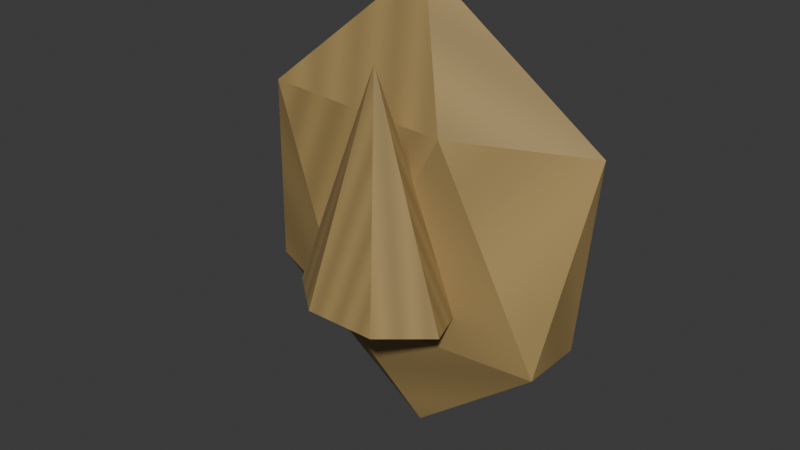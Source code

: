 # Source: short_fuse.blend  (saved by Blender 5.1.30; exported with 4.5.12 LTS)
import bpy
from mathutils import Matrix  # noqa: F401  (used for matrix-valued properties, if any)

bpy.ops.wm.read_factory_settings(use_empty=True)
scene = bpy.context.scene
scene.name = 'Scene'

# ---- collections
col_collection = bpy.data.collections.new('Collection'); scene.collection.children.link(col_collection)

# ---- images (referenced by path relative to the original .blend; pixels are not part of the script)
import os
ASSET_DIR = os.environ.get("B2B_ASSET_DIR", "")  # directory of the original .blend (textures are referenced by path, not embedded)
HERE = os.path.dirname(os.path.abspath(__file__))  # packed textures are extracted next to this script under _unpacked/

def load_image(name, relpath, width, height, colorspace="sRGB"):
    """Load a texture the original file referenced (path relative to the .blend, or extracted next to this script)."""
    p = next((c for c in (os.path.join(HERE, relpath), os.path.join(ASSET_DIR, relpath)) if relpath and os.path.exists(c)), "")
    if p:
        img = bpy.data.images.load(p, check_existing=True)
        img.name = name
    else:  # same state as the original file: an image datablock whose file is absent (Cycles renders it pink)
        img = bpy.data.images.new(name, width, height)
        img.source = "FILE"
        img.filepath = "//" + (relpath or name)
    img.colorspace_settings.name = colorspace
    return img
img_short_fuse_painted = load_image('short_fuse-painted', '_unpacked/short_fuse.3a3fa190.png', 64, 64, 'sRGB')

# ---- materials (node trees are filled in below, after node groups)
mat_short_fuse_paint = bpy.data.materials.new('short_fuse-paint')

# ---- material node trees
mat_short_fuse_paint.use_nodes = True; mat_short_fuse_paint.node_tree.nodes.clear()
_N = mat_short_fuse_paint.node_tree.nodes; _L = mat_short_fuse_paint.node_tree.links
n0 = _N.new('ShaderNodeBsdfPrincipled'); n0.name = 'Principled BSDF'; n0.location = (-200, 100)
n0.inputs[2].default_value = 0.65
n1 = _N.new('ShaderNodeOutputMaterial'); n1.name = 'Material Output'; n1.location = (200, 100)
n2 = _N.new('ShaderNodeTexImage'); n2.name = 'Image Texture'; n2.location = (0, 0)
n2.image = img_short_fuse_painted
_L.new(n0.outputs[0], n1.inputs[0])
_L.new(n2.outputs[0], n0.inputs[0])
n1.is_active_output = True

# ---- world
world_world = bpy.data.worlds.new('World'); scene.world = world_world
world_world.use_nodes = True; world_world.node_tree.nodes.clear()
_N = world_world.node_tree.nodes; _L = world_world.node_tree.links
n0 = _N.new('ShaderNodeOutputWorld'); n0.name = 'World Output'; n0.location = (200, 100)
n1 = _N.new('ShaderNodeBackground'); n1.name = 'Background'; n1.location = (-200, 100)
n1.inputs[0].default_value = (0.05088, 0.05088, 0.05088, 1.0)
_L.new(n1.outputs[0], n0.inputs[0])
n0.is_active_output = True
world_world.color = (0.05088, 0.05088, 0.05088)
world_world.sun_shadow_jitter_overblur = 0.0

# ---- meshes
me_cone_031 = bpy.data.meshes.new('Cone.031')
me_cone_031.from_pydata([(0.0, -0.18, -0.03), (0.0, -0.2394, 0.21), (0.07036, -0.2026, -0.03), (0.0007036, -0.2396, 0.21), (0.08774, -0.2534, -0.03), (0.0008774, -0.2401, 0.21), (0.03905, -0.2941, -0.03), (0.0003905, -0.2405, 0.21), (-0.03905, -0.2941, -0.03), (-0.0003905, -0.2405, 0.21), (-0.08774, -0.2534, -0.03), (-0.0008774, -0.2401, 0.21), (-0.07036, -0.2026, -0.03), (-0.0007036, -0.2396, 0.21), (0.0, -0.17, -0.21), (0.1592, -0.2042, -0.0718), (-0.0608, -0.2253, -0.0718), (-0.1968, -0.17, -0.0718), (-0.0608, -0.1147, -0.0718), (0.1592, -0.1358, -0.0718), (0.0608, -0.2253, 0.1518), (-0.1592, -0.2042, 0.1518), (-0.1592, -0.1358, 0.1518), (0.0608, -0.1147, 0.1518), (0.1968, -0.17, 0.1518), (0.0, -0.17, 0.29)], [], [(0, 1, 3, 2), (2, 3, 5, 4), (4, 5, 7, 6), (6, 7, 9, 8), (8, 9, 11, 10), (3, 1, 13, 11, 9, 7, 5), (10, 11, 13, 12), (12, 13, 1, 0), (0, 2, 4, 6, 8, 10, 12), (14, 15, 16), (15, 14, 19), (14, 16, 17), (14, 17, 18), (14, 18, 19), (15, 19, 24), (16, 15, 20), (17, 16, 21), (18, 17, 22), (19, 18, 23), (15, 24, 20), (16, 20, 21), (17, 21, 22), (18, 22, 23), (19, 23, 24), (20, 24, 25), (21, 20, 25), (22, 21, 25), (23, 22, 25), (24, 23, 25)])
_uv = me_cone_031.uv_layers.new(name='UVMap')
_uv.uv.foreach_set('vector', [0.0, 0.0, 0.1429, 0.0, 0.2857, 0.0, 0.4286, 0.0, 0.5714, 0.09091, 0.7143, 0.09091, 0.8571, 0.09091, 0.0, 0.09091, 0.1429, 0.1818, 0.2857, 0.1818, 0.4286, 0.1818, 0.5714, 0.1818, 0.7143, 0.2727, 0.8571, 0.2727, 0.0, 0.2727, 0.1429, 0.2727, 0.2857, 0.3636, 0.4286, 0.3636, 0.5714, 0.3636, 0.7143, 0.3636, 0.8571, 0.4545, 0.0, 0.4545, 0.1429, 0.4545, 0.2857, 0.4545, 0.4286, 0.4545, 0.5714, 0.4545, 0.7143, 0.4545, 0.8571, 0.5455, 0.0, 0.5455, 0.1429, 0.5455, 0.2857, 0.5455, 0.4286, 0.6364, 0.5714, 0.6364, 0.7143, 0.6364, 0.8571, 0.6364, 0.0, 0.7273, 0.1429, 0.7273, 0.2857, 0.7273, 0.4286, 0.7273, 0.5714, 0.7273, 0.7143, 0.7273, 0.8571, 0.7273, 0.0, 0.0, 0.1429, 0.0, 0.2857, 0.0, 0.4286, 0.09091, 0.5714, 0.09091, 0.7143, 0.09091, 0.8571, 0.1818, 0.0, 0.1818, 0.1429, 0.1818, 0.2857, 0.2727, 0.4286, 0.2727, 0.5714, 0.2727, 0.7143, 0.3636, 0.8571, 0.3636, 0.0, 0.3636, 0.1429, 0.4545, 0.2857, 0.4545, 0.4286, 0.4545, 0.5714, 0.5455, 0.7143, 0.5455, 0.8571, 0.5455, 0.0, 0.6364, 0.1429, 0.6364, 0.2857, 0.6364, 0.4286, 0.7273, 0.5714, 0.7273, 0.7143, 0.7273, 0.8571, 0.8182, 0.0, 0.8182, 0.1429, 0.8182, 0.2857, 0.9091, 0.4286, 0.9091, 0.5714, 0.9091, 0.7143, 0.0, 0.8571, 0.0, 0.0, 0.0, 0.1429, 0.09091, 0.2857, 0.09091, 0.4286, 0.09091, 0.5714, 0.1818, 0.7143, 0.1818, 0.8571, 0.1818, 0.0, 0.2727, 0.1429, 0.2727, 0.2857, 0.2727, 0.4286, 0.3636, 0.5714, 0.3636, 0.7143, 0.3636, 0.8571, 0.4545, 0.0, 0.4545, 0.1429, 0.4545, 0.2857, 0.5455, 0.4286, 0.5455, 0.5714, 0.5455, 0.7143, 0.6364, 0.8571, 0.6364, 0.0, 0.6364, 0.1429, 0.7273, 0.2857, 0.7273, 0.4286, 0.7273])
me_cone_031.materials.append(mat_short_fuse_paint)
me_cone_031.update()

# ---- objects
ob_gear_short_fuse = bpy.data.objects.new('gear_short_fuse', me_cone_031)

# ---- transforms, parenting, visibility, modifiers, constraints
ob_gear_short_fuse.location = (0.0, 0.0, 0.0)

# ---- collection membership
col_collection.objects.link(ob_gear_short_fuse)

# ---- scene / render settings (as saved in the file)
scene.frame_start = 1; scene.frame_end = 250; scene.frame_set(1)
scene.render.engine = 'BLENDER_EEVEE_NEXT'
scene.render.bake_bias = 0.0
scene.render.bake_samples = 0
scene.cycles.sampling_pattern = 'TABULATED_SOBOL'
scene.eevee.use_volume_custom_range = False
bpy.context.view_layer.update()

# ---- added for rendering (the .blend has no active camera and no usable light): camera, sun
cam_auto = bpy.data.cameras.new('AutoCamera')
cam_auto.lens = 50.0
cam_auto.sensor_width = 36.0
cam_auto.clip_end = 1000.0
ob_auto_camera = bpy.data.objects.new('AutoCamera', cam_auto)
scene.collection.objects.link(ob_auto_camera)
ob_auto_camera.location = (0.611661, -0.938376, 0.529329)
ob_auto_camera.rotation_euler = (1.09748, -7.21219e-08, 0.694738)
scene.camera = ob_auto_camera
light_auto_sun = bpy.data.lights.new('AutoSun', 'SUN')
light_auto_sun.energy = 3.0
light_auto_sun.angle = 0.0523599
ob_auto_sun = bpy.data.objects.new('AutoSun', light_auto_sun)
scene.collection.objects.link(ob_auto_sun)
ob_auto_sun.rotation_euler = (0.872665, 0.174533, 0.523599)
bpy.context.view_layer.update()
